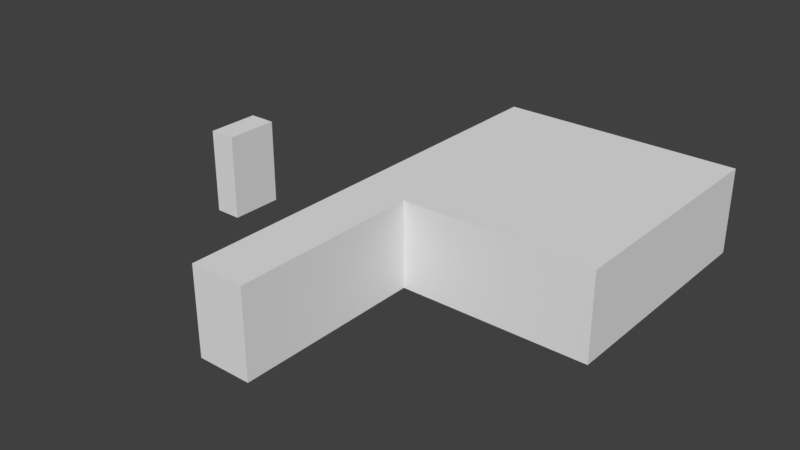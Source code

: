 # Source: newTile4.blend  (saved by Blender 2.78.0; exported with 4.5.12 LTS)
import bpy
from mathutils import Matrix  # noqa: F401  (used for matrix-valued properties, if any)

bpy.ops.wm.read_factory_settings(use_empty=True)
scene = bpy.context.scene
scene.name = 'Scene'

# ---- collections
col_collection_1 = bpy.data.collections.new('Collection 1'); scene.collection.children.link(col_collection_1)

# ---- world
world_world = bpy.data.worlds.new('World'); scene.world = world_world
world_world.color = (0.05088, 0.05088, 0.05088)
world_world.use_sun_shadow = False
world_world.sun_shadow_jitter_overblur = 0.0
world_world.cycles.sampling_method = 'MANUAL'

# ---- meshes
me_plane = bpy.data.meshes.new('Plane')
me_plane.from_pydata([(1.0, 1.0, 0.0), (-1.0, 0.0, 0.0), (0.0, -1.0, 0.0), (1.0, 0.0, 0.0), (0.0, 1.0, 0.0), (0.0, 0.0, 0.0), (1.0, 0.5, 0.0), (0.5, 1.0, 0.0), (0.0, 0.5, 0.0), (0.0, -0.5, 0.0), (0.5, 0.0, 0.0), (0.5, 0.5, 0.0), (1.0, 0.75, 0.0), (0.25, 1.0, 0.0), (0.0, 0.75, 0.0), (0.0, -0.25, 0.0), (0.25, 0.0, 0.0), (1.0, 0.25, 0.0), (0.75, 1.0, 0.0), (0.0, 0.25, 0.0), (0.0, -0.75, 0.0), (0.75, 0.0, 0.0), (0.5, 0.75, 0.0), (0.5, 0.25, 0.0), (0.25, 0.5, 0.0), (0.75, 0.5, 0.0), (0.75, 0.25, 0.0), (0.25, 0.25, 0.0), (0.25, 0.75, 0.0), (0.75, 0.75, 0.0), (1.0, 0.875, 0.0), (-1.0, 0.125, 0.0), (-0.125, -1.0, 0.0), (1.0, -0.125, 0.0), (0.125, 1.0, 0.0), (0.0, 0.875, 0.0), (0.0, -0.125, 0.0), (-0.875, 0.0, 0.0), (0.125, 0.0, 0.0), (1.0, 0.375, 0.0), (0.625, 1.0, 0.0), (0.0, 0.375, 0.0), (0.0, -0.625, 0.0), (0.625, 0.0, 0.0), (0.5, -0.125, 0.0), (0.125, -0.5, 0.0), (0.5, 0.875, 0.0), (0.5, 0.375, 0.0), (0.125, 0.5, 0.0), (0.625, 0.5, 0.0), (1.0, 0.625, 0.0), (0.375, 1.0, 0.0), (0.0, 0.625, 0.0), (0.0, -0.375, 0.0), (0.375, 0.0, 0.0), (-1.0, -0.125, 0.0), (0.125, -1.0, 0.0), (1.0, 0.125, 0.0), (-0.125, 1.0, 0.0), (0.875, 1.0, 0.0), (0.0, 0.125, 0.0), (0.0, -0.875, 0.0), (-0.125, 0.0, 0.0), (0.875, 0.0, 0.0), (-0.125, -0.5, 0.0), (-0.125, 0.5, 0.0), (0.5, 0.625, 0.0), (0.5, 0.125, 0.0), (0.375, 0.5, 0.0), (0.875, 0.5, 0.0), (0.75, 0.375, 0.0), (0.75, 0.125, 0.0), (0.625, 0.25, 0.0), (0.875, 0.25, 0.0), (0.25, 0.375, 0.0), (0.25, 0.125, 0.0), (0.125, 0.25, 0.0), (0.375, 0.25, 0.0), (0.25, 0.875, 0.0), (0.25, 0.625, 0.0), (0.125, 0.75, 0.0), (0.375, 0.75, 0.0), (-0.125, 0.25, 0.0), (-0.125, -0.75, 0.0), (0.125, -0.75, 0.0), (0.25, -0.125, 0.0), (0.125, -0.25, 0.0), (0.75, -0.125, 0.0), (-0.125, -0.25, 0.0), (-0.125, 0.75, 0.0), (0.75, 0.875, 0.0), (0.75, 0.625, 0.0), (0.625, 0.75, 0.0), (0.875, 0.75, 0.0), (0.875, 0.625, 0.0), (0.625, 0.625, 0.0), (0.625, 0.875, 0.0), (-0.125, 0.625, 0.0), (-0.125, -0.375, 0.0), (0.625, -0.125, 0.0), (0.125, -0.375, 0.0), (0.125, -0.125, 0.0), (0.125, -0.875, 0.0), (0.125, -0.625, 0.0), (-0.875, -0.125, 0.0), (-0.125, -0.875, 0.0), (-0.875, 0.125, 0.0), (-0.125, 0.125, 0.0), (0.375, 0.625, 0.0), (0.125, 0.625, 0.0), (0.125, 0.875, 0.0), (0.375, 0.125, 0.0), (0.125, 0.125, 0.0), (0.125, 0.375, 0.0), (0.875, 0.125, 0.0), (0.625, 0.125, 0.0), (0.625, 0.375, 0.0), (0.875, 0.375, 0.0), (0.375, 0.375, 0.0), (0.375, 0.875, 0.0), (-0.125, 0.375, 0.0), (-0.125, -0.625, 0.0), (0.375, -0.125, 0.0), (0.875, -0.125, 0.0), (-0.125, -0.125, 0.0), (-0.125, 0.875, 0.0), (0.875, 0.875, 0.0), (1.0, 1.0, -10.0), (-1.0, 0.0, -10.0), (0.0, -1.0, -10.0), (1.0, 0.0, -10.0), (0.0, 1.0, -10.0), (1.0, 0.5, -10.0), (0.5, 1.0, -10.0), (1.0, 0.75, -10.0), (0.25, 1.0, -10.0), (1.0, 0.25, -10.0), (0.75, 1.0, -10.0), (1.0, 0.875, -10.0), (-1.0, 0.125, -10.0), (-0.125, -1.0, -10.0), (1.0, -0.125, -10.0), (0.125, 1.0, -10.0), (-0.875, 0.0, -10.0), (1.0, 0.375, -10.0), (0.625, 1.0, -10.0), (0.5, -0.125, -10.0), (0.125, -0.5, -10.0), (1.0, 0.625, -10.0), (0.375, 1.0, -10.0), (-1.0, -0.125, -10.0), (0.125, -1.0, -10.0), (1.0, 0.125, -10.0), (-0.125, 1.0, -10.0), (0.875, 1.0, -10.0), (-0.125, 0.0, -10.0), (-0.125, -0.5, -10.0), (-0.125, 0.5, -10.0), (-0.125, 0.25, -10.0), (-0.125, -0.75, -10.0), (0.125, -0.75, -10.0), (0.25, -0.125, -10.0), (0.125, -0.25, -10.0), (0.75, -0.125, -10.0), (-0.125, -0.25, -10.0), (-0.125, 0.75, -10.0), (-0.125, 0.625, -10.0), (-0.125, -0.375, -10.0), (0.625, -0.125, -10.0), (0.125, -0.375, -10.0), (0.125, -0.125, -10.0), (0.125, -0.875, -10.0), (0.125, -0.625, -10.0), (-0.875, -0.125, -10.0), (-0.125, -0.875, -10.0), (-0.875, 0.125, -10.0), (-0.125, 0.125, -10.0), (-0.125, 0.375, -10.0), (-0.125, -0.625, -10.0), (0.375, -0.125, -10.0), (0.875, -0.125, -10.0), (-0.125, -0.125, -10.0), (-0.125, 0.875, -10.0)], [], [(126, 30, 0, 59), (125, 35, 4, 58), (124, 36, 5, 62), (123, 33, 3, 63), (122, 44, 10, 54), (121, 42, 9, 64), (120, 41, 8, 65), (119, 46, 7, 51), (118, 47, 11, 68), (117, 39, 6, 69), (116, 70, 25, 49), (115, 71, 26, 72), (114, 57, 17, 73), (113, 74, 24, 48), (112, 75, 27, 76), (111, 67, 23, 77), (110, 78, 13, 34), (109, 79, 28, 80), (108, 66, 22, 81), (107, 60, 19, 82), (105, 61, 20, 83), (101, 85, 16, 38), (99, 87, 21, 43), (98, 53, 15, 88), (97, 52, 14, 89), (96, 90, 18, 40), (95, 91, 29, 92), (94, 50, 12, 93), (91, 94, 93, 29), (25, 69, 94, 91), (69, 6, 50, 94), (66, 95, 92, 22), (11, 49, 95, 66), (49, 25, 91, 95), (46, 96, 40, 7), (22, 92, 96, 46), (92, 29, 90, 96), (65, 8, 52, 97), (64, 9, 53, 98), (44, 99, 43, 10), (53, 100, 86, 15), (9, 45, 100, 53), (36, 101, 38, 5), (15, 86, 101, 36), (61, 102, 84, 20), (2, 56, 102, 61), (42, 103, 45, 9), (20, 84, 103, 42), (55, 104, 37, 1), (32, 2, 61, 105), (1, 37, 106, 31), (62, 5, 60, 107), (79, 108, 81, 28), (24, 68, 108, 79), (68, 11, 66, 108), (52, 109, 80, 14), (8, 48, 109, 52), (48, 24, 79, 109), (35, 110, 34, 4), (14, 80, 110, 35), (80, 28, 78, 110), (75, 111, 77, 27), (16, 54, 111, 75), (54, 10, 67, 111), (60, 112, 76, 19), (5, 38, 112, 60), (38, 16, 75, 112), (41, 113, 48, 8), (19, 76, 113, 41), (76, 27, 74, 113), (71, 114, 73, 26), (21, 63, 114, 71), (63, 3, 57, 114), (67, 115, 72, 23), (10, 43, 115, 67), (43, 21, 71, 115), (47, 116, 49, 11), (23, 72, 116, 47), (72, 26, 70, 116), (70, 117, 69, 25), (26, 73, 117, 70), (73, 17, 39, 117), (74, 118, 68, 24), (27, 77, 118, 74), (77, 23, 47, 118), (78, 119, 51, 13), (28, 81, 119, 78), (81, 22, 46, 119), (82, 19, 41, 120), (83, 20, 42, 121), (85, 122, 54, 16), (87, 123, 63, 21), (88, 15, 36, 124), (89, 14, 35, 125), (90, 126, 59, 18), (29, 93, 126, 90), (93, 12, 30, 126), (84, 102, 171, 160), (125, 58, 153, 182), (102, 56, 151, 171), (89, 125, 182, 165), (39, 17, 136, 144), (40, 18, 137, 145), (45, 103, 172, 147), (6, 39, 144, 132), (103, 84, 160, 172), (7, 40, 145, 133), (37, 104, 173, 143), (104, 55, 150, 173), (105, 83, 159, 174), (32, 105, 174, 140), (97, 89, 165, 166), (50, 6, 132, 148), (106, 37, 143, 175), (65, 97, 166, 157), (51, 7, 133, 149), (120, 65, 157, 177), (31, 106, 175, 139), (82, 120, 177, 158), (107, 82, 158, 176), (98, 88, 164, 167), (62, 107, 176, 155), (64, 98, 167, 156), (121, 64, 156, 178), (12, 50, 148, 134), (83, 121, 178, 159), (55, 1, 128, 150), (13, 51, 149, 135), (56, 2, 129, 151), (99, 44, 146, 168), (57, 3, 130, 152), (87, 99, 168, 163), (58, 4, 131, 153), (122, 85, 161, 179), (86, 100, 169, 162), (59, 0, 127, 154), (44, 122, 179, 146), (17, 57, 152, 136), (100, 45, 147, 169), (18, 59, 154, 137), (0, 30, 138, 127), (123, 87, 163, 180), (1, 31, 139, 128), (33, 123, 180, 141), (30, 12, 134, 138), (2, 32, 140, 129), (101, 86, 162, 170), (124, 62, 155, 181), (34, 13, 135, 142), (3, 33, 141, 130), (88, 124, 181, 164), (85, 101, 170, 161), (4, 34, 142, 131)])
_uv = me_plane.uv_layers.new(name='UVMap')
_uv.uv.foreach_set('vector', [0.9375, 0.9375, 1.0, 0.9375, 1.0, 1.0, 0.9375, 1.0, 0.4375, 0.9375, 0.5, 0.9375, 0.5, 1.0, 0.4375, 1.0, 0.4375, 0.4375, 0.5, 0.4375, 0.5, 0.5, 0.4375, 0.5, 0.9375, 0.4375, 1.0, 0.4375, 1.0, 0.5, 0.9375, 0.5, 0.6875, 0.4375, 0.75, 0.4375, 0.75, 0.5, 0.6875, 0.5, 0.4375, 0.1875, 0.5, 0.1875, 0.5, 0.25, 0.4375, 0.25, 0.4375, 0.6875, 0.5, 0.6875, 0.5, 0.75, 0.4375, 0.75, 0.6875, 0.9375, 0.75, 0.9375, 0.75, 1.0, 0.6875, 1.0, 0.6875, 0.6875, 0.75, 0.6875, 0.75, 0.75, 0.6875, 0.75, 0.9375, 0.6875, 1.0, 0.6875, 1.0, 0.75, 0.9375, 0.75, 0.8125, 0.6875, 0.875, 0.6875, 0.875, 0.75, 0.8125, 0.75, 0.8125, 0.5625, 0.875, 0.5625, 0.875, 0.625, 0.8125, 0.625, 0.9375, 0.5625, 1.0, 0.5625, 1.0, 0.625, 0.9375, 0.625, 0.5625, 0.6875, 0.625, 0.6875, 0.625, 0.75, 0.5625, 0.75, 0.5625, 0.5625, 0.625, 0.5625, 0.625, 0.625, 0.5625, 0.625, 0.6875, 0.5625, 0.75, 0.5625, 0.75, 0.625, 0.6875, 0.625, 0.5625, 0.9375, 0.625, 0.9375, 0.625, 1.0, 0.5625, 1.0, 0.5625, 0.8125, 0.625, 0.8125, 0.625, 0.875, 0.5625, 0.875, 0.6875, 0.8125, 0.75, 0.8125, 0.75, 0.875, 0.6875, 0.875, 0.4375, 0.5625, 0.5, 0.5625, 0.5, 0.625, 0.4375, 0.625, 0.4375, 0.0625, 0.5, 0.0625, 0.5, 0.125, 0.4375, 0.125, 0.5625, 0.4375, 0.625, 0.4375, 0.625, 0.5, 0.5625, 0.5, 0.8125, 0.4375, 0.875, 0.4375, 0.875, 0.5, 0.8125, 0.5, 0.4375, 0.3125, 0.5, 0.3125, 0.5, 0.375, 0.4375, 0.375, 0.4375, 0.8125, 0.5, 0.8125, 0.5, 0.875, 0.4375, 0.875, 0.8125, 0.9375, 0.875, 0.9375, 0.875, 1.0, 0.8125, 1.0, 0.8125, 0.8125, 0.875, 0.8125, 0.875, 0.875, 0.8125, 0.875, 0.9375, 0.8125, 1.0, 0.8125, 1.0, 0.875, 0.9375, 0.875, 0.875, 0.8125, 0.9375, 0.8125, 0.9375, 0.875, 0.875, 0.875, 0.875, 0.75, 0.9375, 0.75, 0.9375, 0.8125, 0.875, 0.8125, 0.9375, 0.75, 1.0, 0.75, 1.0, 0.8125, 0.9375, 0.8125, 0.75, 0.8125, 0.8125, 0.8125, 0.8125, 0.875, 0.75, 0.875, 0.75, 0.75, 0.8125, 0.75, 0.8125, 0.8125, 0.75, 0.8125, 0.8125, 0.75, 0.875, 0.75, 0.875, 0.8125, 0.8125, 0.8125, 0.75, 0.9375, 0.8125, 0.9375, 0.8125, 1.0, 0.75, 1.0, 0.75, 0.875, 0.8125, 0.875, 0.8125, 0.9375, 0.75, 0.9375, 0.8125, 0.875, 0.875, 0.875, 0.875, 0.9375, 0.8125, 0.9375, 0.4375, 0.75, 0.5, 0.75, 0.5, 0.8125, 0.4375, 0.8125, 0.4375, 0.25, 0.5, 0.25, 0.5, 0.3125, 0.4375, 0.3125, 0.75, 0.4375, 0.8125, 0.4375, 0.8125, 0.5, 0.75, 0.5, 0.5, 0.3125, 0.5625, 0.3125, 0.5625, 0.375, 0.5, 0.375, 0.5, 0.25, 0.5625, 0.25, 0.5625, 0.3125, 0.5, 0.3125, 0.5, 0.4375, 0.5625, 0.4375, 0.5625, 0.5, 0.5, 0.5, 0.5, 0.375, 0.5625, 0.375, 0.5625, 0.4375, 0.5, 0.4375, 0.5, 0.0625, 0.5625, 0.0625, 0.5625, 0.125, 0.5, 0.125, 0.5, 0.0, 0.5625, 0.0, 0.5625, 0.0625, 0.5, 0.0625, 0.5, 0.1875, 0.5625, 0.1875, 0.5625, 0.25, 0.5, 0.25, 0.5, 0.125, 0.5625, 0.125, 0.5625, 0.1875, 0.5, 0.1875, 0.7637, 0.1836, 0.8262, 0.1836, 0.8262, 0.2461, 0.7637, 0.2461, 0.4375, 0.0, 0.5, 0.0, 0.5, 0.0625, 0.4375, 0.0625, 0.7637, 0.2461, 0.8262, 0.2461, 0.8262, 0.3086, 0.7637, 0.3086, 0.4375, 0.5, 0.5, 0.5, 0.5, 0.5625, 0.4375, 0.5625, 0.625, 0.8125, 0.6875, 0.8125, 0.6875, 0.875, 0.625, 0.875, 0.625, 0.75, 0.6875, 0.75, 0.6875, 0.8125, 0.625, 0.8125, 0.6875, 0.75, 0.75, 0.75, 0.75, 0.8125, 0.6875, 0.8125, 0.5, 0.8125, 0.5625, 0.8125, 0.5625, 0.875, 0.5, 0.875, 0.5, 0.75, 0.5625, 0.75, 0.5625, 0.8125, 0.5, 0.8125, 0.5625, 0.75, 0.625, 0.75, 0.625, 0.8125, 0.5625, 0.8125, 0.5, 0.9375, 0.5625, 0.9375, 0.5625, 1.0, 0.5, 1.0, 0.5, 0.875, 0.5625, 0.875, 0.5625, 0.9375, 0.5, 0.9375, 0.5625, 0.875, 0.625, 0.875, 0.625, 0.9375, 0.5625, 0.9375, 0.625, 0.5625, 0.6875, 0.5625, 0.6875, 0.625, 0.625, 0.625, 0.625, 0.5, 0.6875, 0.5, 0.6875, 0.5625, 0.625, 0.5625, 0.6875, 0.5, 0.75, 0.5, 0.75, 0.5625, 0.6875, 0.5625, 0.5, 0.5625, 0.5625, 0.5625, 0.5625, 0.625, 0.5, 0.625, 0.5, 0.5, 0.5625, 0.5, 0.5625, 0.5625, 0.5, 0.5625, 0.5625, 0.5, 0.625, 0.5, 0.625, 0.5625, 0.5625, 0.5625, 0.5, 0.6875, 0.5625, 0.6875, 0.5625, 0.75, 0.5, 0.75, 0.5, 0.625, 0.5625, 0.625, 0.5625, 0.6875, 0.5, 0.6875, 0.5625, 0.625, 0.625, 0.625, 0.625, 0.6875, 0.5625, 0.6875, 0.875, 0.5625, 0.9375, 0.5625, 0.9375, 0.625, 0.875, 0.625, 0.875, 0.5, 0.9375, 0.5, 0.9375, 0.5625, 0.875, 0.5625, 0.9375, 0.5, 1.0, 0.5, 1.0, 0.5625, 0.9375, 0.5625, 0.75, 0.5625, 0.8125, 0.5625, 0.8125, 0.625, 0.75, 0.625, 0.75, 0.5, 0.8125, 0.5, 0.8125, 0.5625, 0.75, 0.5625, 0.8125, 0.5, 0.875, 0.5, 0.875, 0.5625, 0.8125, 0.5625, 0.75, 0.6875, 0.8125, 0.6875, 0.8125, 0.75, 0.75, 0.75, 0.75, 0.625, 0.8125, 0.625, 0.8125, 0.6875, 0.75, 0.6875, 0.8125, 0.625, 0.875, 0.625, 0.875, 0.6875, 0.8125, 0.6875, 0.875, 0.6875, 0.9375, 0.6875, 0.9375, 0.75, 0.875, 0.75, 0.875, 0.625, 0.9375, 0.625, 0.9375, 0.6875, 0.875, 0.6875, 0.9375, 0.625, 1.0, 0.625, 1.0, 0.6875, 0.9375, 0.6875, 0.625, 0.6875, 0.6875, 0.6875, 0.6875, 0.75, 0.625, 0.75, 0.625, 0.625, 0.6875, 0.625, 0.6875, 0.6875, 0.625, 0.6875, 0.6875, 0.625, 0.75, 0.625, 0.75, 0.6875, 0.6875, 0.6875, 0.625, 0.9375, 0.6875, 0.9375, 0.6875, 1.0, 0.625, 1.0, 0.625, 0.875, 0.6875, 0.875, 0.6875, 0.9375, 0.625, 0.9375, 0.6875, 0.875, 0.75, 0.875, 0.75, 0.9375, 0.6875, 0.9375, 0.4375, 0.625, 0.5, 0.625, 0.5, 0.6875, 0.4375, 0.6875, 0.4375, 0.125, 0.5, 0.125, 0.5, 0.1875, 0.4375, 0.1875, 0.625, 0.4375, 0.6875, 0.4375, 0.6875, 0.5, 0.625, 0.5, 0.875, 0.4375, 0.9375, 0.4375, 0.9375, 0.5, 0.875, 0.5, 0.4375, 0.375, 0.5, 0.375, 0.5, 0.4375, 0.4375, 0.4375, 0.4375, 0.875, 0.5, 0.875, 0.5, 0.9375, 0.4375, 0.9375, 0.875, 0.9375, 0.9375, 0.9375, 0.9375, 1.0, 0.875, 1.0, 0.875, 0.875, 0.9375, 0.875, 0.9375, 0.9375, 0.875, 0.9375, 0.9375, 0.875, 1.0, 0.875, 1.0, 0.9375, 0.9375, 0.9375, 0.2374, 0.8945, 0.2233, 0.8945, 0.2233, 0.1085, 0.2374, 0.1085, 0.2392, 0.1085, 0.2529, 0.1085, 0.2529, 0.877, 0.2392, 0.877, 0.2233, 0.8945, 0.2093, 0.8945, 0.2093, 0.1085, 0.2233, 0.1085, 0.2255, 0.1085, 0.2392, 0.1085, 0.2392, 0.877, 0.2255, 0.877, 0.04085, 0.8945, 0.02681, 0.8945, 0.02681, 0.1085, 0.04085, 0.1085, 0.3353, 0.1085, 0.349, 0.1085, 0.349, 0.877, 0.3353, 0.877, 0.2654, 0.8945, 0.2514, 0.8945, 0.2514, 0.1085, 0.2654, 0.1085, 0.05488, 0.8945, 0.04085, 0.8945, 0.04085, 0.1085, 0.05488, 0.1085, 0.2514, 0.8945, 0.2374, 0.8945, 0.2374, 0.1085, 0.2514, 0.1085, 0.3216, 0.1085, 0.3353, 0.1085, 0.3353, 0.877, 0.3216, 0.877, 0.3777, 0.8945, 0.3637, 0.8945, 0.3637, 0.1085, 0.3777, 0.1085, 0.3918, 0.1085, 0.4058, 0.1085, 0.4058, 0.8945, 0.3918, 0.8945, 0.04708, 0.1085, 0.06081, 0.1085, 0.06081, 0.877, 0.04708, 0.877, 0.03336, 0.1085, 0.04708, 0.1085, 0.04708, 0.877, 0.03336, 0.877, 0.2118, 0.1085, 0.2255, 0.1085, 0.2255, 0.877, 0.2118, 0.877, 0.06892, 0.8945, 0.05488, 0.8945, 0.05488, 0.1085, 0.06892, 0.1085, 0.3918, 0.8945, 0.3777, 0.8945, 0.3777, 0.1085, 0.3918, 0.1085, 0.1981, 0.1085, 0.2118, 0.1085, 0.2118, 0.877, 0.1981, 0.877, 0.3078, 0.1085, 0.3216, 0.1085, 0.3216, 0.877, 0.3078, 0.877, 0.1843, 0.1085, 0.1981, 0.1085, 0.1981, 0.877, 0.1843, 0.877, 0.4058, 0.1085, 0.4198, 0.1085, 0.4198, 0.8945, 0.4058, 0.8945, 0.1706, 0.1085, 0.1843, 0.1085, 0.1843, 0.877, 0.1706, 0.877, 0.1569, 0.1085, 0.1706, 0.1085, 0.1706, 0.877, 0.1569, 0.877, 0.102, 0.1085, 0.1157, 0.1085, 0.1157, 0.877, 0.102, 0.877, 0.1432, 0.1085, 0.1569, 0.1085, 0.1569, 0.877, 0.1432, 0.877, 0.08826, 0.1085, 0.102, 0.1085, 0.102, 0.877, 0.08826, 0.877, 0.07453, 0.1085, 0.08826, 0.1085, 0.08826, 0.877, 0.07453, 0.877, 0.08295, 0.8945, 0.06892, 0.8945, 0.06892, 0.1085, 0.08295, 0.1085, 0.06081, 0.1085, 0.07453, 0.1085, 0.07453, 0.877, 0.06081, 0.877, 0.3075, 0.1085, 0.3216, 0.1085, 0.3216, 0.8945, 0.3075, 0.8945, 0.2941, 0.1085, 0.3078, 0.1085, 0.3078, 0.877, 0.2941, 0.877, 0.3356, 0.1085, 0.3496, 0.1085, 0.3496, 0.8945, 0.3356, 0.8945, 0.1531, 0.1085, 0.1672, 0.1085, 0.1672, 0.8945, 0.1531, 0.8945, 0.4039, 0.877, 0.3902, 0.877, 0.3902, 0.1085, 0.4039, 0.1085, 0.1391, 0.1085, 0.1531, 0.1085, 0.1531, 0.8945, 0.1391, 0.8945, 0.2529, 0.1085, 0.2667, 0.1085, 0.2667, 0.877, 0.2529, 0.877, 0.1812, 0.1085, 0.1952, 0.1085, 0.1952, 0.8945, 0.1812, 0.8945, 0.2935, 0.8945, 0.2795, 0.8945, 0.2795, 0.1085, 0.2935, 0.1085, 0.3627, 0.1085, 0.3765, 0.1085, 0.3765, 0.877, 0.3627, 0.877, 0.1672, 0.1085, 0.1812, 0.1085, 0.1812, 0.8945, 0.1672, 0.8945, 0.02681, 0.8945, 0.01277, 0.8945, 0.01277, 0.1085, 0.02681, 0.1085, 0.2795, 0.8945, 0.2654, 0.8945, 0.2654, 0.1085, 0.2795, 0.1085, 0.349, 0.1085, 0.3627, 0.1085, 0.3627, 0.877, 0.349, 0.877, 0.111, 0.8945, 0.09699, 0.8945, 0.09699, 0.1085, 0.111, 0.1085, 0.1251, 0.1085, 0.1391, 0.1085, 0.1391, 0.8945, 0.1251, 0.8945, 0.3216, 0.1085, 0.3356, 0.1085, 0.3356, 0.8945, 0.3216, 0.8945, 0.111, 0.1085, 0.1251, 0.1085, 0.1251, 0.8945, 0.111, 0.8945, 0.09699, 0.8945, 0.08295, 0.8945, 0.08295, 0.1085, 0.09699, 0.1085, 0.3496, 0.1085, 0.3637, 0.1085, 0.3637, 0.8945, 0.3496, 0.8945, 0.3075, 0.8945, 0.2935, 0.8945, 0.2935, 0.1085, 0.3075, 0.1085, 0.1294, 0.1085, 0.1432, 0.1085, 0.1432, 0.877, 0.1294, 0.877, 0.2804, 0.1085, 0.2941, 0.1085, 0.2941, 0.877, 0.2804, 0.877, 0.3902, 0.877, 0.3765, 0.877, 0.3765, 0.1085, 0.3902, 0.1085, 0.1157, 0.1085, 0.1294, 0.1085, 0.1294, 0.877, 0.1157, 0.877, 0.1952, 0.1085, 0.2093, 0.1085, 0.2093, 0.8945, 0.1952, 0.8945, 0.2667, 0.1085, 0.2804, 0.1085, 0.2804, 0.877, 0.2667, 0.877])
me_plane.use_remesh_preserve_volume = False
me_plane.use_remesh_preserve_attributes = False
me_plane.use_mirror_vertex_groups = False
me_plane.update()

# ---- objects
ob_newtile4 = bpy.data.objects.new('newTile4', me_plane)

# ---- transforms, parenting, visibility, modifiers, constraints
ob_newtile4.location = (0.0, 0.0, 0.0)
ob_newtile4.scale = (25.0, 25.0, 1.0)
ob_newtile4.lineart.crease_threshold = 0.0

# ---- collection membership
col_collection_1.objects.link(ob_newtile4)

# ---- scene / render settings (as saved in the file)
scene.frame_start = 1; scene.frame_end = 250; scene.frame_set(1)
scene.render.engine = 'BLENDER_EEVEE_NEXT'
scene.render.resolution_percentage = 50
scene.render.dither_intensity = 0.0
scene.cycles.use_denoising = False
scene.cycles.samples = 128
scene.cycles.sampling_pattern = 'TABULATED_SOBOL'
scene.cycles.light_sampling_threshold = 0.0
scene.cycles.use_adaptive_sampling = False
scene.cycles.use_light_tree = False
scene.cycles.blur_glossy = 0.0
scene.cycles.sample_clamp_indirect = 0.0
scene.view_settings.view_transform = 'Standard'
bpy.context.view_layer.update()

# ---- added for rendering (the .blend has no active camera and no usable light): camera, sun
cam_auto = bpy.data.cameras.new('AutoCamera')
cam_auto.lens = 50.0
cam_auto.sensor_width = 36.0
cam_auto.clip_end = 1159.6
ob_auto_camera = bpy.data.objects.new('AutoCamera', cam_auto)
scene.collection.objects.link(ob_auto_camera)
ob_auto_camera.location = (66.0743, -79.2891, 47.8594)
ob_auto_camera.rotation_euler = (1.09748, -7.21219e-08, 0.694738)
scene.camera = ob_auto_camera
light_auto_sun = bpy.data.lights.new('AutoSun', 'SUN')
light_auto_sun.energy = 3.0
light_auto_sun.angle = 0.0523599
ob_auto_sun = bpy.data.objects.new('AutoSun', light_auto_sun)
scene.collection.objects.link(ob_auto_sun)
ob_auto_sun.rotation_euler = (0.872665, 0.174533, 0.523599)
bpy.context.view_layer.update()
